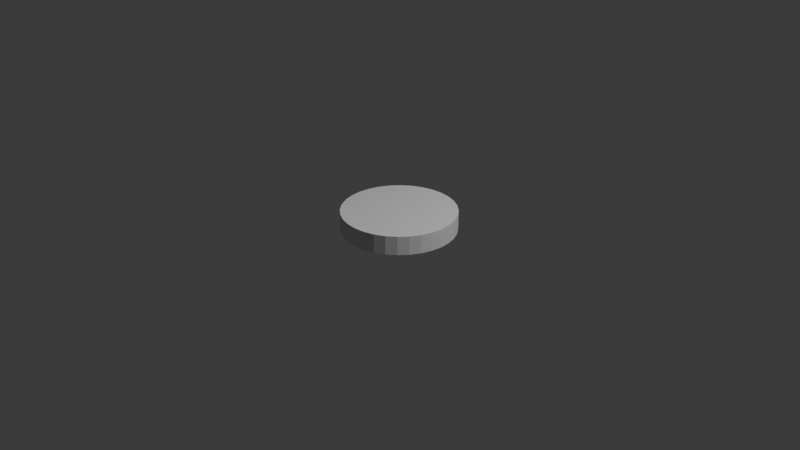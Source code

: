 # Source: number.blend  (saved by Blender 4.1.23; exported with 4.5.12 LTS)
import bpy
from mathutils import Matrix  # noqa: F401  (used for matrix-valued properties, if any)

bpy.ops.wm.read_factory_settings(use_empty=True)
scene = bpy.context.scene
scene.name = 'Scene'

# ---- collections
col_collection = bpy.data.collections.new('Collection'); scene.collection.children.link(col_collection)

# ---- world
world_world = bpy.data.worlds.new('World'); scene.world = world_world
world_world.use_nodes = True; world_world.node_tree.nodes.clear()
_N = world_world.node_tree.nodes; _L = world_world.node_tree.links
n0 = _N.new('ShaderNodeOutputWorld'); n0.name = 'World Output'; n0.location = (300, 300)
n1 = _N.new('ShaderNodeBackground'); n1.name = 'Background'; n1.location = (10, 300)
n1.inputs[0].default_value = (0.05088, 0.05088, 0.05088, 1.0)
_L.new(n1.outputs[0], n0.inputs[0])
n0.is_active_output = True
world_world.color = (0.05088, 0.05088, 0.05088)
world_world.use_sun_shadow = False
world_world.sun_shadow_jitter_overblur = 0.0

# ---- cameras
cam_camera = bpy.data.cameras.new('Camera')
cam_camera.clip_end = 100.0
cam_camera.ortho_scale = 7.314

# ---- lights
light_light = bpy.data.lights.new('Light', 'POINT')
light_light.transmission_factor = 0.0
light_light.energy = 1000.0
light_light.shadow_soft_size = 0.1
light_light.shadow_maximum_resolution = 0.006
light_light.use_absolute_resolution = True

# ---- meshes
me_cylinder = bpy.data.meshes.new('Cylinder')
me_cylinder.from_pydata([(0.0, 1.0, -1.0), (0.0, 1.0, 1.0), (0.1951, 0.9808, -1.0), (0.1951, 0.9808, 1.0), (0.3827, 0.9239, -1.0), (0.3827, 0.9239, 1.0), (0.5556, 0.8315, -1.0), (0.5556, 0.8315, 1.0), (0.7071, 0.7071, -1.0), (0.7071, 0.7071, 1.0), (0.8315, 0.5556, -1.0), (0.8315, 0.5556, 1.0), (0.9239, 0.3827, -1.0), (0.9239, 0.3827, 1.0), (0.9808, 0.1951, -1.0), (0.9808, 0.1951, 1.0), (1.0, 0.0, -1.0), (1.0, 0.0, 1.0), (0.9808, -0.1951, -1.0), (0.9808, -0.1951, 1.0), (0.9239, -0.3827, -1.0), (0.9239, -0.3827, 1.0), (0.8315, -0.5556, -1.0), (0.8315, -0.5556, 1.0), (0.7071, -0.7071, -1.0), (0.7071, -0.7071, 1.0), (0.5556, -0.8315, -1.0), (0.5556, -0.8315, 1.0), (0.3827, -0.9239, -1.0), (0.3827, -0.9239, 1.0), (0.1951, -0.9808, -1.0), (0.1951, -0.9808, 1.0), (0.0, -1.0, -1.0), (0.0, -1.0, 1.0), (-0.1951, -0.9808, -1.0), (-0.1951, -0.9808, 1.0), (-0.3827, -0.9239, -1.0), (-0.3827, -0.9239, 1.0), (-0.5556, -0.8315, -1.0), (-0.5556, -0.8315, 1.0), (-0.7071, -0.7071, -1.0), (-0.7071, -0.7071, 1.0), (-0.8315, -0.5556, -1.0), (-0.8315, -0.5556, 1.0), (-0.9239, -0.3827, -1.0), (-0.9239, -0.3827, 1.0), (-0.9808, -0.1951, -1.0), (-0.9808, -0.1951, 1.0), (-1.0, 0.0, -1.0), (-1.0, 0.0, 1.0), (-0.9808, 0.1951, -1.0), (-0.9808, 0.1951, 1.0), (-0.9239, 0.3827, -1.0), (-0.9239, 0.3827, 1.0), (-0.8315, 0.5556, -1.0), (-0.8315, 0.5556, 1.0), (-0.7071, 0.7071, -1.0), (-0.7071, 0.7071, 1.0), (-0.5556, 0.8315, -1.0), (-0.5556, 0.8315, 1.0), (-0.3827, 0.9239, -1.0), (-0.3827, 0.9239, 1.0), (-0.1951, 0.9808, -1.0), (-0.1951, 0.9808, 1.0)], [], [(0, 1, 3, 2), (2, 3, 5, 4), (4, 5, 7, 6), (6, 7, 9, 8), (8, 9, 11, 10), (10, 11, 13, 12), (12, 13, 15, 14), (14, 15, 17, 16), (16, 17, 19, 18), (18, 19, 21, 20), (20, 21, 23, 22), (22, 23, 25, 24), (24, 25, 27, 26), (26, 27, 29, 28), (28, 29, 31, 30), (30, 31, 33, 32), (32, 33, 35, 34), (34, 35, 37, 36), (36, 37, 39, 38), (38, 39, 41, 40), (40, 41, 43, 42), (42, 43, 45, 44), (44, 45, 47, 46), (46, 47, 49, 48), (48, 49, 51, 50), (50, 51, 53, 52), (52, 53, 55, 54), (54, 55, 57, 56), (56, 57, 59, 58), (58, 59, 61, 60), (3, 1, 63, 61, 59, 57, 55, 53, 51, 49, 47, 45, 43, 41, 39, 37, 35, 33, 31, 29, 27, 25, 23, 21, 19, 17, 15, 13, 11, 9, 7, 5), (60, 61, 63, 62), (62, 63, 1, 0), (0, 2, 4, 6, 8, 10, 12, 14, 16, 18, 20, 22, 24, 26, 28, 30, 32, 34, 36, 38, 40, 42, 44, 46, 48, 50, 52, 54, 56, 58, 60, 62)])
_uv = me_cylinder.uv_layers.new(name='UVMap')
_uv.uv.foreach_set('vector', [1.0, 0.5, 1.0, 1.0, 0.9688, 1.0, 0.9688, 0.5, 0.9688, 0.5, 0.9688, 1.0, 0.9375, 1.0, 0.9375, 0.5, 0.9375, 0.5, 0.9375, 1.0, 0.9062, 1.0, 0.9062, 0.5, 0.9062, 0.5, 0.9062, 1.0, 0.875, 1.0, 0.875, 0.5, 0.875, 0.5, 0.875, 1.0, 0.8438, 1.0, 0.8438, 0.5, 0.8438, 0.5, 0.8438, 1.0, 0.8125, 1.0, 0.8125, 0.5, 0.8125, 0.5, 0.8125, 1.0, 0.7812, 1.0, 0.7812, 0.5, 0.7812, 0.5, 0.7812, 1.0, 0.75, 1.0, 0.75, 0.5, 0.75, 0.5, 0.75, 1.0, 0.7188, 1.0, 0.7188, 0.5, 0.7188, 0.5, 0.7188, 1.0, 0.6875, 1.0, 0.6875, 0.5, 0.6875, 0.5, 0.6875, 1.0, 0.6562, 1.0, 0.6562, 0.5, 0.6562, 0.5, 0.6562, 1.0, 0.625, 1.0, 0.625, 0.5, 0.625, 0.5, 0.625, 1.0, 0.5938, 1.0, 0.5938, 0.5, 0.5938, 0.5, 0.5938, 1.0, 0.5625, 1.0, 0.5625, 0.5, 0.5625, 0.5, 0.5625, 1.0, 0.5312, 1.0, 0.5312, 0.5, 0.5312, 0.5, 0.5312, 1.0, 0.5, 1.0, 0.5, 0.5, 0.5, 0.5, 0.5, 1.0, 0.4688, 1.0, 0.4688, 0.5, 0.4688, 0.5, 0.4688, 1.0, 0.4375, 1.0, 0.4375, 0.5, 0.4375, 0.5, 0.4375, 1.0, 0.4062, 1.0, 0.4062, 0.5, 0.4062, 0.5, 0.4062, 1.0, 0.375, 1.0, 0.375, 0.5, 0.375, 0.5, 0.375, 1.0, 0.3438, 1.0, 0.3438, 0.5, 0.3438, 0.5, 0.3438, 1.0, 0.3125, 1.0, 0.3125, 0.5, 0.3125, 0.5, 0.3125, 1.0, 0.2812, 1.0, 0.2812, 0.5, 0.2812, 0.5, 0.2812, 1.0, 0.25, 1.0, 0.25, 0.5, 0.25, 0.5, 0.25, 1.0, 0.2188, 1.0, 0.2188, 0.5, 0.2188, 0.5, 0.2188, 1.0, 0.1875, 1.0, 0.1875, 0.5, 0.1875, 0.5, 0.1875, 1.0, 0.1562, 1.0, 0.1562, 0.5, 0.1562, 0.5, 0.1562, 1.0, 0.125, 1.0, 0.125, 0.5, 0.125, 0.5, 0.125, 1.0, 0.09375, 1.0, 0.09375, 0.5, 0.09375, 0.5, 0.09375, 1.0, 0.0625, 1.0, 0.0625, 0.5, 0.2968, 0.4854, 0.25, 0.49, 0.2032, 0.4854, 0.1582, 0.4717, 0.1167, 0.4496, 0.08029, 0.4197, 0.05045, 0.3833, 0.02827, 0.3418, 0.01461, 0.2968, 0.01, 0.25, 0.01461, 0.2032, 0.02827, 0.1582, 0.05045, 0.1167, 0.08029, 0.08029, 0.1167, 0.05045, 0.1582, 0.02827, 0.2032, 0.01461, 0.25, 0.01, 0.2968, 0.01461, 0.3418, 0.02827, 0.3833, 0.05045, 0.4197, 0.08029, 0.4496, 0.1167, 0.4717, 0.1582, 0.4854, 0.2032, 0.49, 0.25, 0.4854, 0.2968, 0.4717, 0.3418, 0.4496, 0.3833, 0.4197, 0.4197, 0.3833, 0.4496, 0.3418, 0.4717, 0.0625, 0.5, 0.0625, 1.0, 0.03125, 1.0, 0.03125, 0.5, 0.03125, 0.5, 0.03125, 1.0, 0.0, 1.0, 0.0, 0.5, 0.75, 0.49, 0.7968, 0.4854, 0.8418, 0.4717, 0.8833, 0.4496, 0.9197, 0.4197, 0.9496, 0.3833, 0.9717, 0.3418, 0.9854, 0.2968, 0.99, 0.25, 0.9854, 0.2032, 0.9717, 0.1582, 0.9496, 0.1167, 0.9197, 0.08029, 0.8833, 0.05045, 0.8418, 0.02827, 0.7968, 0.01461, 0.75, 0.01, 0.7032, 0.01461, 0.6582, 0.02827, 0.6167, 0.05045, 0.5803, 0.08029, 0.5504, 0.1167, 0.5283, 0.1582, 0.5146, 0.2032, 0.51, 0.25, 0.5146, 0.2968, 0.5283, 0.3418, 0.5504, 0.3833, 0.5803, 0.4197, 0.6167, 0.4496, 0.6582, 0.4717, 0.7032, 0.4854])
me_cylinder.update()

# ---- objects
ob_light = bpy.data.objects.new('Light', light_light)
ob_camera = bpy.data.objects.new('Camera', cam_camera)
ob_cylinder = bpy.data.objects.new('Cylinder', me_cylinder)

# ---- transforms, parenting, visibility, modifiers, constraints
ob_light.location = (4.076, 1.005, 5.904)
ob_light.rotation_euler = (0.6503, 0.05522, 1.866)
ob_light.lock_rotations_4d = False
ob_light.empty_display_type = 'ARROWS'
ob_light.color = (0.0, 0.0, 0.0, 0.0)
ob_light.lineart.crease_threshold = 0.0
ob_camera.location = (7.359, -6.926, 4.958)
ob_camera.rotation_euler = (1.109, 0.0, 0.8149)
ob_camera.lock_rotations_4d = False
ob_camera.empty_display_type = 'ARROWS'
ob_camera.color = (0.0, 0.0, 0.0, 0.0)
ob_camera.display_type = 'WIRE'
ob_camera.lineart.crease_threshold = 0.0
ob_cylinder.location = (0.0, 0.0, 0.0)
ob_cylinder.scale = (0.6, 0.6, 0.1)

# ---- collection membership
col_collection.objects.link(ob_light)
col_collection.objects.link(ob_camera)
col_collection.objects.link(ob_cylinder)

# ---- scene / render settings (as saved in the file)
scene.camera = ob_camera
scene.frame_start = 1; scene.frame_end = 250; scene.frame_set(1)
scene.render.engine = 'BLENDER_EEVEE_NEXT'
scene.cycles.sampling_pattern = 'TABULATED_SOBOL'
scene.eevee.ray_tracing_options.trace_max_roughness = 0.0
bpy.context.view_layer.update()
